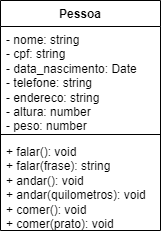

The diagram above was exported from draw.io. Its source (the exported page's mxGraphModel, read from the mxfile embedded in the PNG):
<mxGraphModel dx="891" dy="530" grid="1" gridSize="10" guides="1" tooltips="1" connect="1" arrows="1" fold="1" page="1" pageScale="1" pageWidth="1169" pageHeight="827" math="0" shadow="0">
  <root>
    <mxCell id="0" />
    <mxCell id="1" parent="0" />
    <mxCell id="GuTjOI3vdTmt8-amsAOq-2" value="Pessoa" style="swimlane;fontStyle=1;align=center;verticalAlign=top;childLayout=stackLayout;horizontal=1;startSize=26;horizontalStack=0;resizeParent=1;resizeParentMax=0;resizeLast=0;collapsible=1;marginBottom=0;whiteSpace=wrap;html=1;" vertex="1" parent="1">
      <mxGeometry x="190" y="20" width="160" height="230" as="geometry">
        <mxRectangle x="380" y="100" width="80" height="30" as="alternateBounds" />
      </mxGeometry>
    </mxCell>
    <mxCell id="GuTjOI3vdTmt8-amsAOq-3" value="- nome: string&lt;br&gt;- cpf: string&lt;br&gt;- data_nascimento: Date&lt;br&gt;- telefone: string&lt;br&gt;- endereco: string&lt;br&gt;- altura: number&lt;br&gt;- peso: number" style="text;strokeColor=none;fillColor=none;align=left;verticalAlign=top;spacingLeft=4;spacingRight=4;overflow=hidden;rotatable=0;points=[[0,0.5],[1,0.5]];portConstraint=eastwest;whiteSpace=wrap;html=1;" vertex="1" parent="GuTjOI3vdTmt8-amsAOq-2">
      <mxGeometry y="26" width="160" height="104" as="geometry" />
    </mxCell>
    <mxCell id="GuTjOI3vdTmt8-amsAOq-4" value="" style="line;strokeWidth=1;fillColor=none;align=left;verticalAlign=middle;spacingTop=-1;spacingLeft=3;spacingRight=3;rotatable=0;labelPosition=right;points=[];portConstraint=eastwest;strokeColor=inherit;" vertex="1" parent="GuTjOI3vdTmt8-amsAOq-2">
      <mxGeometry y="130" width="160" height="8" as="geometry" />
    </mxCell>
    <mxCell id="GuTjOI3vdTmt8-amsAOq-5" value="+ falar(): void&lt;br&gt;+ falar(frase): string&lt;br&gt;+ andar(): void&lt;br&gt;+ andar(quilometros): void&lt;br&gt;+ comer(): void&lt;br&gt;+ comer(prato): void" style="text;strokeColor=none;fillColor=none;align=left;verticalAlign=top;spacingLeft=4;spacingRight=4;overflow=hidden;rotatable=0;points=[[0,0.5],[1,0.5]];portConstraint=eastwest;whiteSpace=wrap;html=1;" vertex="1" parent="GuTjOI3vdTmt8-amsAOq-2">
      <mxGeometry y="138" width="160" height="92" as="geometry" />
    </mxCell>
  </root>
</mxGraphModel>